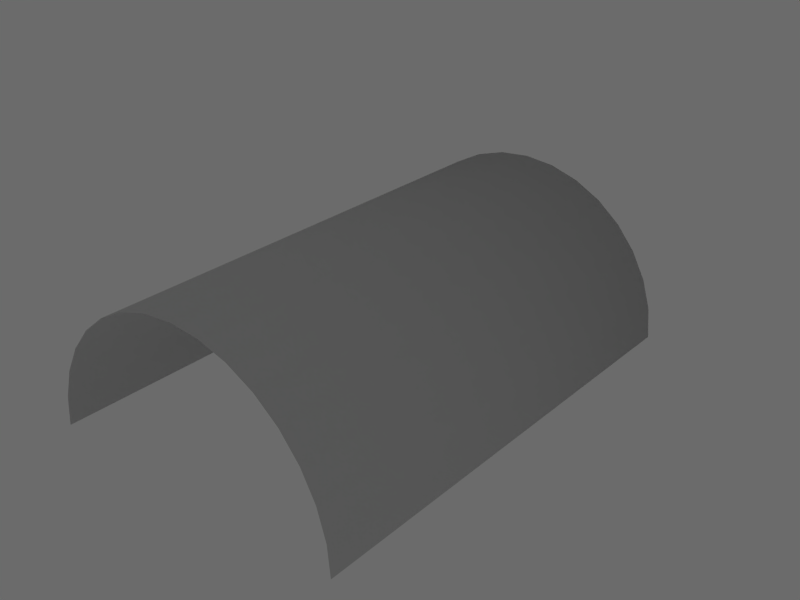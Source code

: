 # Source: ebfs_generic_mil_hangar.blend  (saved by Blender 2.79.0; exported with 4.5.12 LTS)
import bpy
from mathutils import Matrix  # noqa: F401  (used for matrix-valued properties, if any)

bpy.ops.wm.read_factory_settings(use_empty=True)
scene = bpy.context.scene
scene.name = 'Scene'

# ---- collections
col_collection_1 = bpy.data.collections.new('Collection 1'); scene.collection.children.link(col_collection_1)
col_collection_11 = bpy.data.collections.new('Collection 11'); scene.collection.children.link(col_collection_11)
col_collection_11.hide_render = True
col_collection_11.hide_viewport = True

# ---- materials (node trees are filled in below, after node groups)
mat_material = bpy.data.materials.new('Material')
mat_material.alpha_threshold = 0.0
mat_material.roughness = 0.5

# ---- material node trees

# ---- world
world_world = bpy.data.worlds.new('World'); scene.world = world_world
world_world.color = (0.42, 0.42, 0.42)
world_world.use_sun_shadow = False
world_world.sun_shadow_jitter_overblur = 0.0
world_world.cycles.sampling_method = 'NONE'
world_world.cycles.sample_map_resolution = 256

# ---- meshes
me_cube = bpy.data.meshes.new('Cube')
me_cube.from_pydata([(3.5, 2.0, -1.0), (3.5, -2.0, -1.0), (-3.5, -2.0, -1.0), (-3.5, 2.0, -1.0), (3.5, 2.0, 2.0), (3.5, -2.0, 2.0), (-3.5, -2.0, 2.0), (-3.5, 2.0, 2.0)], [], [(4, 7, 6, 5), (0, 4, 5, 1), (2, 6, 7, 3), (4, 0, 3, 7)])
_uv = me_cube.uv_layers.new(name='UVTex')
_uv.uv.foreach_set('vector', [0.2598, 0.04004, 0.416, 0.04004, 0.416, 0.9697, 0.2598, 0.9697, 0.6162, 0.04004, 0.3174, 0.04004, 0.3174, 0.9697, 0.6162, 0.9697, 0.6162, 0.04004, 0.3174, 0.04004, 0.3174, 0.9697, 0.6162, 0.9697, 0.3174, 0.04004, 0.6162, 0.04004, 0.6162, 0.9697, 0.3174, 0.9697])
me_cube.materials.append(mat_material)
me_cube.use_remesh_preserve_volume = False
me_cube.use_remesh_preserve_attributes = False
me_cube.use_mirror_vertex_groups = False
me_cube.update()
me_circle = bpy.data.meshes.new('Circle')
me_circle.from_pydata([(7.087, 7.087, 2.925e-07), (8.333, 5.568, 2.298e-07), (9.259, 3.835, 1.583e-07), (9.829, 1.955, 8.069e-08), (10.02, -1.381e-06, -6.829e-14), (-10.02, 7.539e-06, 2.999e-13), (-9.829, 1.955, 8.069e-08), (-9.259, 3.835, 1.583e-07), (-8.333, 5.568, 2.298e-07), (-7.087, 7.087, 2.925e-07), (-5.568, 8.333, 3.439e-07), (-3.835, 9.259, 3.821e-07), (-1.955, 9.829, 4.057e-07), (1.313e-05, 10.02, 4.136e-07), (1.955, 9.829, 4.057e-07), (3.835, 9.259, 3.821e-07), (5.568, 8.333, 3.439e-07), (7.087, 7.087, -30.0), (8.333, 5.568, -30.0), (9.259, 3.835, -30.0), (9.829, 1.955, -30.0), (10.02, 8.835e-07, -30.0), (-10.02, 9.804e-06, -30.0), (-9.829, 1.955, -30.0), (-9.259, 3.835, -30.0), (-8.333, 5.568, -30.0), (-7.087, 7.087, -30.0), (-5.568, 8.333, -30.0), (-3.835, 9.259, -30.0), (-1.955, 9.829, -30.0), (1.313e-05, 10.02, -30.0), (1.955, 9.829, -30.0), (3.835, 9.259, -30.0), (5.568, 8.333, -30.0)], [], [(17, 0, 1, 18), (2, 19, 18, 1), (3, 20, 19, 2), (4, 21, 20, 3), (6, 23, 22, 5), (7, 24, 23, 6), (8, 25, 24, 7), (9, 26, 25, 8), (10, 27, 26, 9), (11, 28, 27, 10), (12, 29, 28, 11), (13, 30, 29, 12), (14, 31, 30, 13), (15, 32, 31, 14), (16, 33, 32, 15), (16, 0, 17, 33), (20, 21, 22, 23), (19, 20, 23, 24), (18, 19, 24, 25), (17, 18, 25, 26), (17, 26, 27, 33), (27, 28, 32, 33), (28, 29, 31, 32), (29, 30, 31)])
me_circle.polygons.foreach_set('use_smooth', [1, 1, 1, 1, 1, 1, 1, 1, 1, 1, 1, 1, 1, 1, 1, 1, 0, 0, 0, 0, 0, 0, 0, 0])
_uv = me_circle.uv_layers.new(name='UVTex')
_uv.uv.foreach_set('vector', [0.5664, 0.9844, 0.5664, 0.01172, 0.6094, 0.01172, 0.6094, 0.9844, 0.6406, 0.01172, 0.6406, 0.9844, 0.6094, 0.9844, 0.6094, 0.01172, 0.6562, 0.01172, 0.6562, 0.9844, 0.6406, 0.9844, 0.6406, 0.01172, 0.6641, 0.01172, 0.6641, 0.9844, 0.6562, 0.9844, 0.6562, 0.01172, 0.01953, 0.01172, 0.01953, 0.9844, 0.01562, 0.9844, 0.01562, 0.01172, 0.03906, 0.01172, 0.03906, 0.9844, 0.01953, 0.9844, 0.01953, 0.01172, 0.07031, 0.01172, 0.07031, 0.9844, 0.03906, 0.9844, 0.03906, 0.01172, 0.1094, 0.01172, 0.1094, 0.9844, 0.07031, 0.9844, 0.07031, 0.01172, 0.1602, 0.01172, 0.1602, 0.9844, 0.1094, 0.9844, 0.1094, 0.01172, 0.2148, 0.01172, 0.2148, 0.9844, 0.1602, 0.9844, 0.1602, 0.01172, 0.2773, 0.01172, 0.2773, 0.9844, 0.2148, 0.9844, 0.2148, 0.01172, 0.3398, 0.01172, 0.3398, 0.9844, 0.2773, 0.9844, 0.2773, 0.01172, 0.4023, 0.01172, 0.4023, 0.9844, 0.3398, 0.9844, 0.3398, 0.01172, 0.4609, 0.01172, 0.4609, 0.9844, 0.4023, 0.9844, 0.4023, 0.01172, 0.5195, 0.01172, 0.5195, 0.9844, 0.4609, 0.9844, 0.4609, 0.01172, 0.5195, 0.01172, 0.5664, 0.01172, 0.5664, 0.9844, 0.5195, 0.9844, 0.5898, 0.7109, 0.6484, 0.7168, 0.6484, 0.1162, 0.5898, 0.1221, 0.5332, 0.6943, 0.5898, 0.7109, 0.5898, 0.1221, 0.5332, 0.1387, 0.4814, 0.666, 0.5332, 0.6943, 0.5332, 0.1387, 0.4814, 0.166, 0.4355, 0.6289, 0.4814, 0.666, 0.4814, 0.166, 0.4355, 0.2041, 0.4355, 0.6289, 0.4355, 0.2041, 0.3984, 0.249, 0.3984, 0.583, 0.3984, 0.249, 0.3711, 0.3018, 0.3711, 0.5312, 0.3984, 0.583, 0.3711, 0.3018, 0.3535, 0.3574, 0.3535, 0.4746, 0.3711, 0.5312, 0.3535, 0.3574, 0.3477, 0.416, 0.3535, 0.4746])
me_circle.materials.append(mat_material)
me_circle.use_remesh_preserve_volume = False
me_circle.use_remesh_preserve_attributes = False
me_circle.use_mirror_vertex_groups = False
me_circle.update()
me_cube_001 = bpy.data.meshes.new('Cube.001')
me_cube_001.from_pydata([(10.0, 15.0, -1.0), (10.0, -15.0, -1.0), (-10.0, -15.0, -1.0), (-10.0, 15.0, -1.0), (10.0, 15.0, 7.0), (10.0, -15.0, 7.0), (-10.0, -15.0, 7.0), (-10.0, 15.0, 7.0)], [], [(4, 7, 6, 5), (0, 4, 5, 1), (1, 5, 6, 2), (2, 6, 7, 3), (4, 0, 3, 7)])
me_cube_001.use_remesh_preserve_volume = False
me_cube_001.use_remesh_preserve_attributes = False
me_cube_001.use_mirror_vertex_groups = False
me_cube_001.update()

# ---- objects
ob_cube_001 = bpy.data.objects.new('Cube.001', me_cube)
ob_circle = bpy.data.objects.new('Circle', me_circle)
ob_cube = bpy.data.objects.new('Cube', me_cube_001)

# ---- transforms, parenting, visibility, modifiers, constraints
ob_cube_001.location = (0.0, 17.0, 1.0)
ob_cube_001.lock_rotations_4d = False
ob_cube_001.empty_display_type = 'ARROWS'
ob_cube_001.lineart.crease_threshold = 0.0
ob_circle.location = (0.0, -15.0, 0.0)
ob_circle.rotation_euler = (1.571, -0.0, -0.0)
ob_circle.lock_rotations_4d = False
ob_circle.empty_display_type = 'ARROWS'
ob_circle.lineart.crease_threshold = 0.0
ob_cube.location = (0.0, 0.0, 1.0)
ob_cube.lock_rotations_4d = False
ob_cube.empty_display_type = 'ARROWS'
ob_cube.lineart.crease_threshold = 0.0

# ---- collection membership
col_collection_1.objects.link(ob_cube_001)
col_collection_1.objects.link(ob_circle)
col_collection_11.objects.link(ob_cube)

# ---- scene / render settings (as saved in the file)
scene.frame_start = 1; scene.frame_end = 250; scene.frame_set(1)
scene.render.engine = 'BLENDER_EEVEE_NEXT'
scene.render.image_settings.file_format = 'JPEG'
scene.render.image_settings.color_mode = 'RGB'
scene.render.image_settings.compression = 90
scene.render.resolution_x = 800
scene.render.resolution_y = 600
scene.render.pixel_aspect_x = 100.0
scene.render.pixel_aspect_y = 100.0
scene.render.fps = 25
scene.render.dither_intensity = 0.0
scene.render.use_compositing = False
scene.render.use_sequencer = False
scene.render.bake_margin = 2
scene.render.bake_bias = 0.0
scene.render.use_stamp_time = False
scene.render.use_stamp_date = False
scene.render.use_stamp_frame = False
scene.render.use_stamp_camera = False
scene.render.use_stamp_scene = False
scene.render.use_stamp_filename = False
scene.render.use_stamp_render_time = False
scene.render.stamp_font_size = 0
scene.cycles.use_denoising = False
scene.cycles.samples = 10
scene.cycles.sampling_pattern = 'TABULATED_SOBOL'
scene.cycles.light_sampling_threshold = 0.0
scene.cycles.use_adaptive_sampling = False
scene.cycles.use_light_tree = False
scene.cycles.blur_glossy = 0.0
scene.cycles.volume_bounces = 1
scene.cycles.pixel_filter_type = 'GAUSSIAN'
scene.cycles.sample_clamp_indirect = 0.0
scene.view_settings.view_transform = 'Raw'
bpy.context.view_layer.update()

# ---- added for rendering (the .blend has no active camera): camera
cam_auto = bpy.data.cameras.new('AutoCamera')
cam_auto.lens = 50.0
cam_auto.sensor_width = 36.0
cam_auto.clip_end = 1000.0
ob_auto_camera = bpy.data.objects.new('AutoCamera', cam_auto)
scene.collection.objects.link(ob_auto_camera)
ob_auto_camera.location = (37.9143, -43.4972, 34.8424)
ob_auto_camera.rotation_euler = (1.09748, -7.21219e-08, 0.694738)
scene.camera = ob_auto_camera
bpy.context.view_layer.update()
